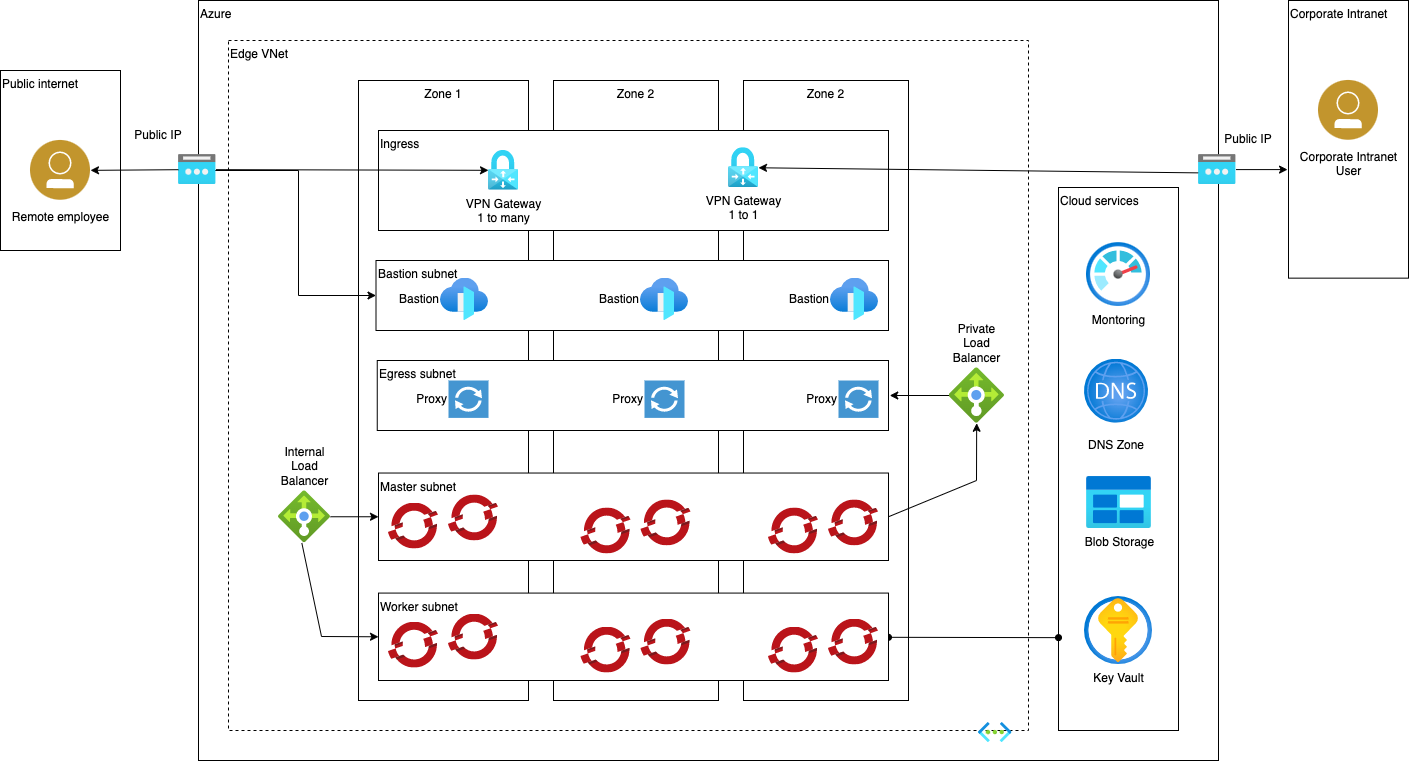

The diagram above was exported from draw.io. Its source (the exported page's mxGraphModel, read from the mxfile embedded in the PNG):
<mxGraphModel dx="2755" dy="1596" grid="1" gridSize="10" guides="1" tooltips="1" connect="1" arrows="1" fold="1" page="1" pageScale="1" pageWidth="1100" pageHeight="850" math="0" shadow="0">
  <root>
    <mxCell id="_0J6o0tPFPfRbNGa3L3o-0" />
    <mxCell id="_0J6o0tPFPfRbNGa3L3o-1" style="" parent="_0J6o0tPFPfRbNGa3L3o-0" />
    <mxCell id="_0J6o0tPFPfRbNGa3L3o-2" value="Azure" style="rounded=0;whiteSpace=wrap;html=1;verticalAlign=top;align=left;" parent="_0J6o0tPFPfRbNGa3L3o-1" vertex="1">
      <mxGeometry x="-80" y="-30" width="1020" height="760" as="geometry" />
    </mxCell>
    <mxCell id="_0J6o0tPFPfRbNGa3L3o-3" value="Edge VNet" style="rounded=0;whiteSpace=wrap;html=1;verticalAlign=top;align=left;dashed=1;" parent="_0J6o0tPFPfRbNGa3L3o-1" vertex="1">
      <mxGeometry x="-50" y="10" width="800" height="690" as="geometry" />
    </mxCell>
    <mxCell id="_0J6o0tPFPfRbNGa3L3o-4" value="" style="aspect=fixed;html=1;points=[];align=center;image;fontSize=12;image=img/lib/azure2/networking/Virtual_Networks.svg;" parent="_0J6o0tPFPfRbNGa3L3o-1" vertex="1">
      <mxGeometry x="700" y="692.05" width="33.5" height="20" as="geometry" />
    </mxCell>
    <mxCell id="_0J6o0tPFPfRbNGa3L3o-5" value="Zone 1" style="rounded=0;whiteSpace=wrap;html=1;align=center;verticalAlign=top;" parent="_0J6o0tPFPfRbNGa3L3o-1" vertex="1">
      <mxGeometry x="80" y="50" width="170" height="620" as="geometry" />
    </mxCell>
    <mxCell id="_0J6o0tPFPfRbNGa3L3o-6" value="Zone 2" style="rounded=0;whiteSpace=wrap;html=1;align=center;verticalAlign=top;" parent="_0J6o0tPFPfRbNGa3L3o-1" vertex="1">
      <mxGeometry x="275" y="50" width="165" height="620" as="geometry" />
    </mxCell>
    <mxCell id="_0J6o0tPFPfRbNGa3L3o-7" value="Zone 2" style="rounded=0;whiteSpace=wrap;html=1;align=center;verticalAlign=top;" parent="_0J6o0tPFPfRbNGa3L3o-1" vertex="1">
      <mxGeometry x="465" y="50" width="165" height="620" as="geometry" />
    </mxCell>
    <mxCell id="_0J6o0tPFPfRbNGa3L3o-9" value="Ingress" style="rounded=0;whiteSpace=wrap;html=1;align=left;verticalAlign=top;" parent="_0J6o0tPFPfRbNGa3L3o-1" vertex="1">
      <mxGeometry x="100" y="100" width="510" height="100" as="geometry" />
    </mxCell>
    <mxCell id="_0J6o0tPFPfRbNGa3L3o-10" value="VPN Gateway&lt;br&gt;1 to many" style="aspect=fixed;html=1;points=[];align=center;image;fontSize=12;image=img/lib/azure2/networking/Virtual_Network_Gateways.svg;labelPosition=center;verticalLabelPosition=bottom;verticalAlign=top;" parent="_0J6o0tPFPfRbNGa3L3o-1" vertex="1">
      <mxGeometry x="210" y="119.93999999999997" width="30" height="39.81" as="geometry" />
    </mxCell>
    <mxCell id="_0J6o0tPFPfRbNGa3L3o-12" value="Bastion subnet" style="rounded=0;whiteSpace=wrap;html=1;align=left;verticalAlign=top;" parent="_0J6o0tPFPfRbNGa3L3o-1" vertex="1">
      <mxGeometry x="97.5" y="230" width="512.5" height="70" as="geometry" />
    </mxCell>
    <mxCell id="_0J6o0tPFPfRbNGa3L3o-15" value="Bastion" style="aspect=fixed;html=1;points=[];align=right;image;fontSize=12;image=img/lib/azure2/networking/Front_Doors.svg;labelPosition=left;verticalLabelPosition=middle;verticalAlign=middle;" parent="_0J6o0tPFPfRbNGa3L3o-1" vertex="1">
      <mxGeometry x="162" y="247.65" width="48" height="42.35" as="geometry" />
    </mxCell>
    <mxCell id="_0J6o0tPFPfRbNGa3L3o-16" value="Bastion" style="aspect=fixed;html=1;points=[];align=right;image;fontSize=12;image=img/lib/azure2/networking/Front_Doors.svg;labelPosition=left;verticalLabelPosition=middle;verticalAlign=middle;" parent="_0J6o0tPFPfRbNGa3L3o-1" vertex="1">
      <mxGeometry x="362" y="247.65" width="48" height="42.35" as="geometry" />
    </mxCell>
    <mxCell id="_0J6o0tPFPfRbNGa3L3o-17" value="Bastion" style="aspect=fixed;html=1;points=[];align=right;image;fontSize=12;image=img/lib/azure2/networking/Front_Doors.svg;labelPosition=left;verticalLabelPosition=middle;verticalAlign=middle;" parent="_0J6o0tPFPfRbNGa3L3o-1" vertex="1">
      <mxGeometry x="552" y="247.64999999999998" width="48" height="42.35" as="geometry" />
    </mxCell>
    <mxCell id="_0J6o0tPFPfRbNGa3L3o-19" value="Egress subnet" style="rounded=0;whiteSpace=wrap;html=1;align=left;verticalAlign=top;" parent="_0J6o0tPFPfRbNGa3L3o-1" vertex="1">
      <mxGeometry x="98.75" y="330" width="511.25" height="70" as="geometry" />
    </mxCell>
    <mxCell id="_0J6o0tPFPfRbNGa3L3o-22" value="Proxy" style="pointerEvents=1;shadow=0;dashed=0;html=1;strokeColor=none;fillColor=#4495D1;labelPosition=left;verticalLabelPosition=middle;verticalAlign=middle;align=right;outlineConnect=0;shape=mxgraph.veeam.2d.proxy;" parent="_0J6o0tPFPfRbNGa3L3o-1" vertex="1">
      <mxGeometry x="170" y="350" width="40" height="37.4" as="geometry" />
    </mxCell>
    <mxCell id="_0J6o0tPFPfRbNGa3L3o-23" value="Proxy" style="pointerEvents=1;shadow=0;dashed=0;html=1;strokeColor=none;fillColor=#4495D1;labelPosition=left;verticalLabelPosition=middle;verticalAlign=middle;align=right;outlineConnect=0;shape=mxgraph.veeam.2d.proxy;" parent="_0J6o0tPFPfRbNGa3L3o-1" vertex="1">
      <mxGeometry x="366" y="350" width="40" height="37.4" as="geometry" />
    </mxCell>
    <mxCell id="_0J6o0tPFPfRbNGa3L3o-24" value="Proxy" style="pointerEvents=1;shadow=0;dashed=0;html=1;strokeColor=none;fillColor=#4495D1;labelPosition=left;verticalLabelPosition=middle;verticalAlign=middle;align=right;outlineConnect=0;shape=mxgraph.veeam.2d.proxy;" parent="_0J6o0tPFPfRbNGa3L3o-1" vertex="1">
      <mxGeometry x="560" y="350" width="40" height="37.4" as="geometry" />
    </mxCell>
    <mxCell id="_0J6o0tPFPfRbNGa3L3o-31" value="Master subnet" style="rounded=0;whiteSpace=wrap;html=1;align=left;verticalAlign=top;" parent="_0J6o0tPFPfRbNGa3L3o-1" vertex="1">
      <mxGeometry x="100" y="442.53" width="510" height="87.47" as="geometry" />
    </mxCell>
    <mxCell id="_0J6o0tPFPfRbNGa3L3o-36" value="" style="sketch=0;aspect=fixed;html=1;points=[];align=center;image;fontSize=12;image=img/lib/mscae/OpenShift.svg;" parent="_0J6o0tPFPfRbNGa3L3o-1" vertex="1">
      <mxGeometry x="110" y="472.53" width="50" height="46" as="geometry" />
    </mxCell>
    <mxCell id="_0J6o0tPFPfRbNGa3L3o-37" value="" style="sketch=0;aspect=fixed;html=1;points=[];align=center;image;fontSize=12;image=img/lib/mscae/OpenShift.svg;" parent="_0J6o0tPFPfRbNGa3L3o-1" vertex="1">
      <mxGeometry x="170" y="464.48" width="50" height="46" as="geometry" />
    </mxCell>
    <mxCell id="_0J6o0tPFPfRbNGa3L3o-39" value="" style="sketch=0;aspect=fixed;html=1;points=[];align=center;image;fontSize=12;image=img/lib/mscae/OpenShift.svg;" parent="_0J6o0tPFPfRbNGa3L3o-1" vertex="1">
      <mxGeometry x="302.5" y="477.48" width="50" height="46" as="geometry" />
    </mxCell>
    <mxCell id="_0J6o0tPFPfRbNGa3L3o-40" value="" style="sketch=0;aspect=fixed;html=1;points=[];align=center;image;fontSize=12;image=img/lib/mscae/OpenShift.svg;" parent="_0J6o0tPFPfRbNGa3L3o-1" vertex="1">
      <mxGeometry x="362.5" y="469.43000000000006" width="50" height="46" as="geometry" />
    </mxCell>
    <mxCell id="_0J6o0tPFPfRbNGa3L3o-42" value="" style="sketch=0;aspect=fixed;html=1;points=[];align=center;image;fontSize=12;image=img/lib/mscae/OpenShift.svg;" parent="_0J6o0tPFPfRbNGa3L3o-1" vertex="1">
      <mxGeometry x="490" y="477.48" width="50" height="46" as="geometry" />
    </mxCell>
    <mxCell id="_0J6o0tPFPfRbNGa3L3o-43" value="" style="sketch=0;aspect=fixed;html=1;points=[];align=center;image;fontSize=12;image=img/lib/mscae/OpenShift.svg;" parent="_0J6o0tPFPfRbNGa3L3o-1" vertex="1">
      <mxGeometry x="550" y="469.43000000000006" width="50" height="46" as="geometry" />
    </mxCell>
    <mxCell id="_0J6o0tPFPfRbNGa3L3o-69" value="Cloud services" style="rounded=0;whiteSpace=wrap;html=1;align=left;verticalAlign=top;" parent="_0J6o0tPFPfRbNGa3L3o-1" vertex="1">
      <mxGeometry x="780" y="157" width="120" height="543" as="geometry" />
    </mxCell>
    <mxCell id="_0J6o0tPFPfRbNGa3L3o-70" value="Montoring" style="aspect=fixed;html=1;points=[];align=center;image;fontSize=12;image=img/lib/azure2/management_governance/Monitor.svg;" parent="_0J6o0tPFPfRbNGa3L3o-1" vertex="1">
      <mxGeometry x="808" y="212.05" width="64" height="64" as="geometry" />
    </mxCell>
    <mxCell id="_0J6o0tPFPfRbNGa3L3o-72" value="Blob Storage" style="aspect=fixed;html=1;points=[];align=center;image;fontSize=12;image=img/lib/azure2/general/Blob_Block.svg;" parent="_0J6o0tPFPfRbNGa3L3o-1" vertex="1">
      <mxGeometry x="808" y="446.05" width="65" height="52" as="geometry" />
    </mxCell>
    <mxCell id="_0J6o0tPFPfRbNGa3L3o-73" value="Key Vault" style="aspect=fixed;html=1;points=[];align=center;image;fontSize=12;image=img/lib/azure2/security/Key_Vaults.svg;" parent="_0J6o0tPFPfRbNGa3L3o-1" vertex="1">
      <mxGeometry x="806" y="566.05" width="68" height="68" as="geometry" />
    </mxCell>
    <mxCell id="_0J6o0tPFPfRbNGa3L3o-79" value="" style="endArrow=classic;html=1;rounded=0;exitX=0.8;exitY=0.53;exitDx=0;exitDy=0;entryX=0;entryY=0.5;entryDx=0;entryDy=0;exitPerimeter=0;" parent="_0J6o0tPFPfRbNGa3L3o-1" source="QBeX7DgfbEe83-1rXW4k-12" target="_0J6o0tPFPfRbNGa3L3o-12" edge="1">
      <mxGeometry width="50" height="50" relative="1" as="geometry">
        <mxPoint x="170" y="460" as="sourcePoint" />
        <mxPoint x="45.107438016528704" y="268" as="targetPoint" />
        <Array as="points">
          <mxPoint x="20" y="140" />
          <mxPoint x="20" y="265" />
        </Array>
      </mxGeometry>
    </mxCell>
    <mxCell id="_0J6o0tPFPfRbNGa3L3o-80" value="Public internet" style="rounded=0;whiteSpace=wrap;html=1;align=left;verticalAlign=top;" parent="_0J6o0tPFPfRbNGa3L3o-1" vertex="1">
      <mxGeometry x="-278" y="40" width="120" height="180" as="geometry" />
    </mxCell>
    <mxCell id="_0J6o0tPFPfRbNGa3L3o-81" value="Remote employee" style="aspect=fixed;perimeter=ellipsePerimeter;html=1;align=center;shadow=0;dashed=0;fontColor=#000000;labelBackgroundColor=#ffffff;fontSize=12;spacingTop=3;image;image=img/lib/ibm/users/user.svg;" parent="_0J6o0tPFPfRbNGa3L3o-1" vertex="1">
      <mxGeometry x="-248" y="109.85" width="60" height="60" as="geometry" />
    </mxCell>
    <mxCell id="_0J6o0tPFPfRbNGa3L3o-82" value="" style="endArrow=classic;html=1;rounded=0;fontColor=#000000;startArrow=none;startFill=1;" parent="_0J6o0tPFPfRbNGa3L3o-1" source="QBeX7DgfbEe83-1rXW4k-12" target="_0J6o0tPFPfRbNGa3L3o-10" edge="1">
      <mxGeometry width="50" height="50" relative="1" as="geometry">
        <mxPoint x="10" y="380" as="sourcePoint" />
        <mxPoint x="60" y="330" as="targetPoint" />
      </mxGeometry>
    </mxCell>
    <mxCell id="_0J6o0tPFPfRbNGa3L3o-91" value="VPN Gateway&lt;br&gt;1 to 1" style="aspect=fixed;html=1;points=[];align=center;image;fontSize=12;image=img/lib/azure2/networking/Virtual_Network_Gateways.svg;labelPosition=center;verticalLabelPosition=bottom;verticalAlign=top;" parent="_0J6o0tPFPfRbNGa3L3o-1" vertex="1">
      <mxGeometry x="450" y="117.18999999999997" width="30" height="39.81" as="geometry" />
    </mxCell>
    <mxCell id="_0J6o0tPFPfRbNGa3L3o-92" value="Corporate Intranet" style="rounded=0;whiteSpace=wrap;html=1;align=left;verticalAlign=top;" parent="_0J6o0tPFPfRbNGa3L3o-1" vertex="1">
      <mxGeometry x="1010" y="-30" width="120" height="277.65" as="geometry" />
    </mxCell>
    <mxCell id="_0J6o0tPFPfRbNGa3L3o-93" value="Corporate Intranet&lt;br&gt;User" style="aspect=fixed;perimeter=ellipsePerimeter;html=1;align=center;shadow=0;dashed=0;fontColor=#000000;labelBackgroundColor=#ffffff;fontSize=12;spacingTop=3;image;image=img/lib/ibm/users/user.svg;" parent="_0J6o0tPFPfRbNGa3L3o-1" vertex="1">
      <mxGeometry x="1040" y="49.85" width="60" height="60" as="geometry" />
    </mxCell>
    <mxCell id="_0J6o0tPFPfRbNGa3L3o-94" value="" style="endArrow=classic;startArrow=none;html=1;rounded=0;fontColor=#000000;entryX=-0.008;entryY=0.609;entryDx=0;entryDy=0;entryPerimeter=0;" parent="_0J6o0tPFPfRbNGa3L3o-1" source="QBeX7DgfbEe83-1rXW4k-14" target="_0J6o0tPFPfRbNGa3L3o-92" edge="1">
      <mxGeometry width="50" height="50" relative="1" as="geometry">
        <mxPoint x="780" y="380" as="sourcePoint" />
        <mxPoint x="830" y="330" as="targetPoint" />
      </mxGeometry>
    </mxCell>
    <mxCell id="_0J6o0tPFPfRbNGa3L3o-101" value="Private&lt;br&gt;Load&lt;br&gt;Balancer" style="aspect=fixed;html=1;points=[];align=center;image;fontSize=12;image=img/lib/azure2/networking/Load_Balancers.svg;fontColor=#000000;labelPosition=center;verticalLabelPosition=top;verticalAlign=bottom;" parent="_0J6o0tPFPfRbNGa3L3o-1" vertex="1">
      <mxGeometry x="670.5" y="337.25" width="55.5" height="55.5" as="geometry" />
    </mxCell>
    <mxCell id="_0J6o0tPFPfRbNGa3L3o-102" value="" style="endArrow=classic;html=1;rounded=0;fontColor=#000000;entryX=1;entryY=0.5;entryDx=0;entryDy=0;" parent="_0J6o0tPFPfRbNGa3L3o-1" source="_0J6o0tPFPfRbNGa3L3o-101" edge="1">
      <mxGeometry width="50" height="50" relative="1" as="geometry">
        <mxPoint x="770" y="430" as="sourcePoint" />
        <mxPoint x="611.25" y="365" as="targetPoint" />
      </mxGeometry>
    </mxCell>
    <mxCell id="_0J6o0tPFPfRbNGa3L3o-103" value="" style="endArrow=classic;html=1;rounded=0;fontColor=#000000;exitX=1;exitY=0.5;exitDx=0;exitDy=0;" parent="_0J6o0tPFPfRbNGa3L3o-1" source="_0J6o0tPFPfRbNGa3L3o-31" target="_0J6o0tPFPfRbNGa3L3o-101" edge="1">
      <mxGeometry width="50" height="50" relative="1" as="geometry">
        <mxPoint x="630" y="567.5" as="sourcePoint" />
        <mxPoint x="820" y="380" as="targetPoint" />
        <Array as="points">
          <mxPoint x="698" y="450" />
        </Array>
      </mxGeometry>
    </mxCell>
    <mxCell id="_0J6o0tPFPfRbNGa3L3o-105" value="" style="endArrow=oval;startArrow=oval;html=1;rounded=0;startFill=1;endFill=1;jumpStyle=arc;entryX=0;entryY=0.829;entryDx=0;entryDy=0;entryPerimeter=0;" parent="_0J6o0tPFPfRbNGa3L3o-1" target="_0J6o0tPFPfRbNGa3L3o-69" edge="1" source="yS7yQ-HohCVbsRGfz8Ns-1">
      <mxGeometry width="50" height="50" relative="1" as="geometry">
        <mxPoint x="620" y="607.5299999999997" as="sourcePoint" />
        <mxPoint x="730" y="705" as="targetPoint" />
      </mxGeometry>
    </mxCell>
    <mxCell id="yS7yQ-HohCVbsRGfz8Ns-1" value="Worker subnet" style="rounded=0;whiteSpace=wrap;html=1;align=left;verticalAlign=top;" parent="_0J6o0tPFPfRbNGa3L3o-1" vertex="1">
      <mxGeometry x="100" y="562.58" width="510" height="87.42" as="geometry" />
    </mxCell>
    <mxCell id="yS7yQ-HohCVbsRGfz8Ns-4" value="" style="sketch=0;aspect=fixed;html=1;points=[];align=center;image;fontSize=12;image=img/lib/mscae/OpenShift.svg;" parent="_0J6o0tPFPfRbNGa3L3o-1" vertex="1">
      <mxGeometry x="110" y="591.63" width="50" height="46" as="geometry" />
    </mxCell>
    <mxCell id="yS7yQ-HohCVbsRGfz8Ns-5" value="" style="sketch=0;aspect=fixed;html=1;points=[];align=center;image;fontSize=12;image=img/lib/mscae/OpenShift.svg;" parent="_0J6o0tPFPfRbNGa3L3o-1" vertex="1">
      <mxGeometry x="170" y="583.58" width="50" height="46" as="geometry" />
    </mxCell>
    <mxCell id="yS7yQ-HohCVbsRGfz8Ns-6" value="" style="sketch=0;aspect=fixed;html=1;points=[];align=center;image;fontSize=12;image=img/lib/mscae/OpenShift.svg;" parent="_0J6o0tPFPfRbNGa3L3o-1" vertex="1">
      <mxGeometry x="302.5" y="596.58" width="50" height="46" as="geometry" />
    </mxCell>
    <mxCell id="yS7yQ-HohCVbsRGfz8Ns-7" value="" style="sketch=0;aspect=fixed;html=1;points=[];align=center;image;fontSize=12;image=img/lib/mscae/OpenShift.svg;" parent="_0J6o0tPFPfRbNGa3L3o-1" vertex="1">
      <mxGeometry x="362.5" y="588.5300000000001" width="50" height="46" as="geometry" />
    </mxCell>
    <mxCell id="yS7yQ-HohCVbsRGfz8Ns-8" value="" style="sketch=0;aspect=fixed;html=1;points=[];align=center;image;fontSize=12;image=img/lib/mscae/OpenShift.svg;" parent="_0J6o0tPFPfRbNGa3L3o-1" vertex="1">
      <mxGeometry x="490" y="596.58" width="50" height="46" as="geometry" />
    </mxCell>
    <mxCell id="yS7yQ-HohCVbsRGfz8Ns-9" value="" style="sketch=0;aspect=fixed;html=1;points=[];align=center;image;fontSize=12;image=img/lib/mscae/OpenShift.svg;" parent="_0J6o0tPFPfRbNGa3L3o-1" vertex="1">
      <mxGeometry x="550" y="588.5300000000001" width="50" height="46" as="geometry" />
    </mxCell>
    <mxCell id="1" value="" style="edgeStyle=none;html=1;entryX=0;entryY=0.5;entryDx=0;entryDy=0;" edge="1" parent="_0J6o0tPFPfRbNGa3L3o-1" source="QBeX7DgfbEe83-1rXW4k-5" target="_0J6o0tPFPfRbNGa3L3o-31">
      <mxGeometry relative="1" as="geometry" />
    </mxCell>
    <mxCell id="QBeX7DgfbEe83-1rXW4k-5" value="&lt;br&gt;Internal&lt;br&gt;Load&lt;br&gt;Balancer" style="aspect=fixed;html=1;points=[];align=center;image;fontSize=12;image=img/lib/azure2/networking/Load_Balancers.svg;fontColor=#000000;labelPosition=center;verticalLabelPosition=top;verticalAlign=bottom;" parent="_0J6o0tPFPfRbNGa3L3o-1" vertex="1">
      <mxGeometry y="460.26" width="52" height="52" as="geometry" />
    </mxCell>
    <mxCell id="QBeX7DgfbEe83-1rXW4k-11" value="" style="endArrow=classic;html=1;rounded=0;fontColor=#000000;exitX=0.449;exitY=1.006;exitDx=0;exitDy=0;exitPerimeter=0;entryX=0;entryY=0.5;entryDx=0;entryDy=0;" parent="_0J6o0tPFPfRbNGa3L3o-1" source="QBeX7DgfbEe83-1rXW4k-5" target="yS7yQ-HohCVbsRGfz8Ns-1" edge="1">
      <mxGeometry width="50" height="50" relative="1" as="geometry">
        <mxPoint x="26.479262672811046" y="423.9999999999998" as="sourcePoint" />
        <mxPoint x="100" y="615.0500000000002" as="targetPoint" />
        <Array as="points">
          <mxPoint x="43" y="606" />
        </Array>
      </mxGeometry>
    </mxCell>
    <mxCell id="QBeX7DgfbEe83-1rXW4k-12" value="" style="aspect=fixed;html=1;points=[];align=center;image;fontSize=12;image=img/lib/azure2/networking/Public_IP_Addresses.svg;" parent="_0J6o0tPFPfRbNGa3L3o-1" vertex="1">
      <mxGeometry x="-100" y="124.10000000000002" width="37.5" height="30" as="geometry" />
    </mxCell>
    <mxCell id="QBeX7DgfbEe83-1rXW4k-13" value="" style="endArrow=none;html=1;rounded=0;fontColor=#000000;startArrow=classic;startFill=1;" parent="_0J6o0tPFPfRbNGa3L3o-1" source="_0J6o0tPFPfRbNGa3L3o-81" target="QBeX7DgfbEe83-1rXW4k-12" edge="1">
      <mxGeometry width="50" height="50" relative="1" as="geometry">
        <mxPoint x="-157" y="139.8499999999999" as="sourcePoint" />
        <mxPoint x="210" y="139.84518203883454" as="targetPoint" />
      </mxGeometry>
    </mxCell>
    <mxCell id="QBeX7DgfbEe83-1rXW4k-14" value="" style="aspect=fixed;html=1;points=[];align=center;image;fontSize=12;image=img/lib/azure2/networking/Public_IP_Addresses.svg;" parent="_0J6o0tPFPfRbNGa3L3o-1" vertex="1">
      <mxGeometry x="920" y="124.10000000000002" width="37.5" height="30" as="geometry" />
    </mxCell>
    <mxCell id="QBeX7DgfbEe83-1rXW4k-15" value="" style="endArrow=none;startArrow=classic;html=1;rounded=0;fontColor=#000000;entryX=-0.008;entryY=0.609;entryDx=0;entryDy=0;entryPerimeter=0;" parent="_0J6o0tPFPfRbNGa3L3o-1" source="_0J6o0tPFPfRbNGa3L3o-91" target="QBeX7DgfbEe83-1rXW4k-14" edge="1">
      <mxGeometry width="50" height="50" relative="1" as="geometry">
        <mxPoint x="480" y="137.14997343945288" as="sourcePoint" />
        <mxPoint x="1009.04" y="139.0888500000001" as="targetPoint" />
      </mxGeometry>
    </mxCell>
    <mxCell id="QBeX7DgfbEe83-1rXW4k-36" value="" style="aspect=fixed;html=1;points=[];align=center;image;fontSize=12;image=img/lib/azure2/networking/DNS_Zones.svg;glass=1;fontColor=#FF0000;gradientColor=none;" parent="_0J6o0tPFPfRbNGa3L3o-1" vertex="1">
      <mxGeometry x="806" y="328.75" width="64" height="64" as="geometry" />
    </mxCell>
    <mxCell id="QBeX7DgfbEe83-1rXW4k-37" value="&lt;font color=&quot;#000000&quot;&gt;DNS Zone&lt;/font&gt;" style="text;html=1;strokeColor=none;fillColor=none;align=center;verticalAlign=middle;whiteSpace=wrap;rounded=0;glass=1;fontColor=#FF0000;" parent="_0J6o0tPFPfRbNGa3L3o-1" vertex="1">
      <mxGeometry x="808" y="400" width="60" height="30" as="geometry" />
    </mxCell>
    <mxCell id="QBeX7DgfbEe83-1rXW4k-41" value="Public IP" style="text;html=1;strokeColor=none;fillColor=none;align=center;verticalAlign=middle;whiteSpace=wrap;rounded=0;" parent="_0J6o0tPFPfRbNGa3L3o-1" vertex="1">
      <mxGeometry x="-150" y="90" width="60" height="30" as="geometry" />
    </mxCell>
    <mxCell id="QBeX7DgfbEe83-1rXW4k-42" value="Public IP" style="text;html=1;strokeColor=none;fillColor=none;align=center;verticalAlign=middle;whiteSpace=wrap;rounded=0;" parent="_0J6o0tPFPfRbNGa3L3o-1" vertex="1">
      <mxGeometry x="940" y="94.1" width="60" height="30" as="geometry" />
    </mxCell>
  </root>
</mxGraphModel>